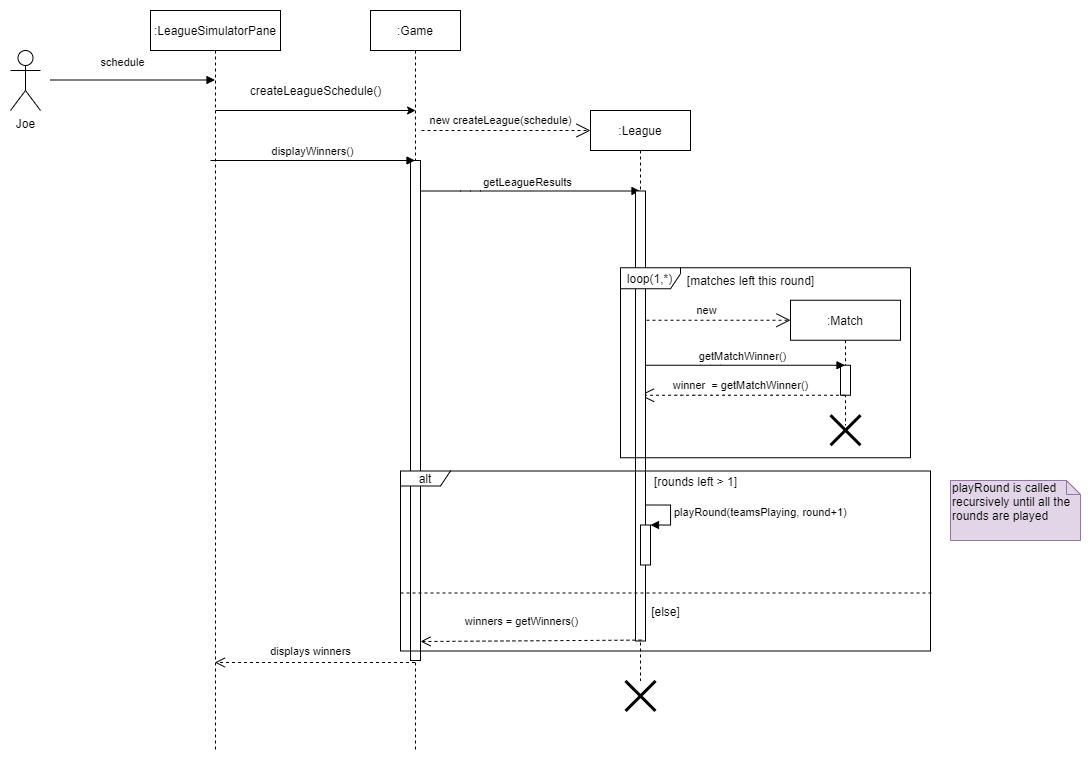

The diagram above was exported from draw.io. Its source (the exported page's mxGraphModel, read from the mxfile embedded in the PNG):
<mxGraphModel dx="1221" dy="587" grid="1" gridSize="10" guides="1" tooltips="1" connect="1" arrows="1" fold="1" page="1" pageScale="1" pageWidth="1100" pageHeight="850" background="#ffffff" math="0" shadow="0">
  <root>
    <mxCell id="0" />
    <mxCell id="1" parent="0" />
    <mxCell id="xkM9UuXfU8D7keZPj73Z-69" value="getLeagueResults" style="html=1;verticalAlign=bottom;endArrow=block;" parent="1" target="xkM9UuXfU8D7keZPj73Z-14" edge="1">
      <mxGeometry width="80" relative="1" as="geometry">
        <mxPoint x="444.32352941176464" y="280.5" as="sourcePoint" />
        <mxPoint x="520" y="280.5" as="targetPoint" />
        <Array as="points">
          <mxPoint x="500" y="280.5" />
        </Array>
      </mxGeometry>
    </mxCell>
    <mxCell id="xkM9UuXfU8D7keZPj73Z-14" value=":League" style="shape=umlLifeline;perimeter=lifelinePerimeter;whiteSpace=wrap;html=1;container=1;collapsible=0;recursiveResize=0;outlineConnect=0;" parent="1" vertex="1">
      <mxGeometry x="620" y="200" width="100" height="570.5" as="geometry" />
    </mxCell>
    <mxCell id="xkM9UuXfU8D7keZPj73Z-48" value="" style="html=1;points=[];perimeter=orthogonalPerimeter;" parent="xkM9UuXfU8D7keZPj73Z-14" vertex="1">
      <mxGeometry x="45" y="244.75" width="10" height="30" as="geometry" />
    </mxCell>
    <mxCell id="xkM9UuXfU8D7keZPj73Z-15" value=":Game" style="shape=umlLifeline;perimeter=lifelinePerimeter;whiteSpace=wrap;html=1;container=1;collapsible=0;recursiveResize=0;outlineConnect=0;" parent="1" vertex="1">
      <mxGeometry x="400" y="100" width="90" height="740" as="geometry" />
    </mxCell>
    <mxCell id="kpaQBCNvsFwfD0C55YvK-18" value="" style="html=1;points=[];perimeter=orthogonalPerimeter;" vertex="1" parent="xkM9UuXfU8D7keZPj73Z-15">
      <mxGeometry x="40" y="150" width="10" height="500" as="geometry" />
    </mxCell>
    <mxCell id="xkM9UuXfU8D7keZPj73Z-16" value=":Match" style="shape=umlLifeline;perimeter=lifelinePerimeter;whiteSpace=wrap;html=1;container=1;collapsible=0;recursiveResize=0;outlineConnect=0;" parent="1" vertex="1">
      <mxGeometry x="820" y="389.75" width="110" height="125" as="geometry" />
    </mxCell>
    <mxCell id="xkM9UuXfU8D7keZPj73Z-49" value="" style="html=1;points=[];perimeter=orthogonalPerimeter;" parent="xkM9UuXfU8D7keZPj73Z-16" vertex="1">
      <mxGeometry x="50" y="65" width="10" height="30" as="geometry" />
    </mxCell>
    <mxCell id="xkM9UuXfU8D7keZPj73Z-17" value="new createLeague(schedule)" style="endArrow=open;endSize=12;dashed=1;html=1;" parent="1" edge="1">
      <mxGeometry x="-0.0651" y="10" width="160" relative="1" as="geometry">
        <mxPoint x="451" y="220" as="sourcePoint" />
        <mxPoint x="620" y="220" as="targetPoint" />
        <mxPoint as="offset" />
      </mxGeometry>
    </mxCell>
    <mxCell id="xkM9UuXfU8D7keZPj73Z-19" value="Joe" style="shape=umlActor;verticalLabelPosition=bottom;labelBackgroundColor=#ffffff;verticalAlign=top;html=1;" parent="1" vertex="1">
      <mxGeometry x="40" y="140" width="30" height="60" as="geometry" />
    </mxCell>
    <mxCell id="xkM9UuXfU8D7keZPj73Z-28" value="schedule" style="html=1;verticalAlign=bottom;endArrow=block;" parent="1" edge="1">
      <mxGeometry x="-0.1266" y="10" width="80" relative="1" as="geometry">
        <mxPoint x="80" y="169.5" as="sourcePoint" />
        <mxPoint x="244.5" y="169.4999999999999" as="targetPoint" />
        <mxPoint y="1" as="offset" />
      </mxGeometry>
    </mxCell>
    <mxCell id="xkM9UuXfU8D7keZPj73Z-36" value="new" style="endArrow=open;endSize=12;dashed=1;html=1;" parent="1" edge="1">
      <mxGeometry x="-0.125" y="10" width="160" relative="1" as="geometry">
        <mxPoint x="670" y="409.75" as="sourcePoint" />
        <mxPoint x="820" y="409.75" as="targetPoint" />
        <mxPoint as="offset" />
      </mxGeometry>
    </mxCell>
    <mxCell id="xkM9UuXfU8D7keZPj73Z-44" value="getMatchWinner()" style="html=1;verticalAlign=bottom;endArrow=block;" parent="1" target="xkM9UuXfU8D7keZPj73Z-16" edge="1">
      <mxGeometry width="80" relative="1" as="geometry">
        <mxPoint x="669.5" y="454.75" as="sourcePoint" />
        <mxPoint x="750" y="458.75" as="targetPoint" />
        <Array as="points">
          <mxPoint x="740" y="454.75" />
        </Array>
      </mxGeometry>
    </mxCell>
    <mxCell id="xkM9UuXfU8D7keZPj73Z-45" value="winner&amp;nbsp; = getMatchWinner()" style="endArrow=open;endSize=12;dashed=1;html=1;" parent="1" source="xkM9UuXfU8D7keZPj73Z-16" edge="1">
      <mxGeometry x="0.0195" y="-10" width="160" relative="1" as="geometry">
        <mxPoint x="880" y="474.75" as="sourcePoint" />
        <mxPoint x="669.5" y="484.75" as="targetPoint" />
        <Array as="points">
          <mxPoint x="800" y="484.75" />
          <mxPoint x="750" y="484.75" />
          <mxPoint x="730" y="484.75" />
          <mxPoint x="710" y="484.75" />
        </Array>
        <mxPoint as="offset" />
      </mxGeometry>
    </mxCell>
    <mxCell id="xkM9UuXfU8D7keZPj73Z-39" value="" style="shape=umlDestroy;whiteSpace=wrap;html=1;strokeWidth=3;" parent="1" vertex="1">
      <mxGeometry x="860" y="504.75" width="30" height="30" as="geometry" />
    </mxCell>
    <mxCell id="xkM9UuXfU8D7keZPj73Z-60" value="" style="shape=umlDestroy;whiteSpace=wrap;html=1;strokeWidth=3;" parent="1" vertex="1">
      <mxGeometry x="655" y="770.5" width="30" height="30" as="geometry" />
    </mxCell>
    <mxCell id="xkM9UuXfU8D7keZPj73Z-61" value="[matches left this round]" style="text;html=1;align=center;verticalAlign=middle;resizable=0;points=[];autosize=1;" parent="1" vertex="1">
      <mxGeometry x="710" y="360.25" width="140" height="20" as="geometry" />
    </mxCell>
    <mxCell id="xkM9UuXfU8D7keZPj73Z-64" value="[rounds left &amp;gt; 1]" style="text;html=1;align=center;verticalAlign=middle;resizable=0;points=[];autosize=1;" parent="1" vertex="1">
      <mxGeometry x="675" y="560.5" width="100" height="20" as="geometry" />
    </mxCell>
    <mxCell id="xkM9UuXfU8D7keZPj73Z-76" value="" style="html=1;points=[];perimeter=orthogonalPerimeter;" parent="1" vertex="1">
      <mxGeometry x="665" y="280.5" width="10" height="450" as="geometry" />
    </mxCell>
    <mxCell id="xkM9UuXfU8D7keZPj73Z-31" value="loop(1,*)" style="shape=umlFrame;whiteSpace=wrap;html=1;width=60;height=21;" parent="1" vertex="1">
      <mxGeometry x="650" y="357.25" width="290" height="190" as="geometry" />
    </mxCell>
    <mxCell id="xkM9UuXfU8D7keZPj73Z-81" value="" style="html=1;points=[];perimeter=orthogonalPerimeter;" parent="1" vertex="1">
      <mxGeometry x="670" y="614.5" width="10" height="40" as="geometry" />
    </mxCell>
    <mxCell id="xkM9UuXfU8D7keZPj73Z-82" value="playRound(teamsPlaying, round+1)" style="edgeStyle=orthogonalEdgeStyle;html=1;align=left;spacingLeft=2;endArrow=block;rounded=0;entryX=1;entryY=0;" parent="1" target="xkM9UuXfU8D7keZPj73Z-81" edge="1">
      <mxGeometry relative="1" as="geometry">
        <mxPoint x="675" y="594.5" as="sourcePoint" />
        <Array as="points">
          <mxPoint x="700" y="594.5" />
        </Array>
      </mxGeometry>
    </mxCell>
    <mxCell id="xkM9UuXfU8D7keZPj73Z-85" value="" style="endArrow=none;dashed=1;html=1;" parent="1" edge="1">
      <mxGeometry width="50" height="50" relative="1" as="geometry">
        <mxPoint x="430" y="682.5" as="sourcePoint" />
        <mxPoint x="961" y="682.5" as="targetPoint" />
      </mxGeometry>
    </mxCell>
    <mxCell id="xkM9UuXfU8D7keZPj73Z-86" value="[else]" style="text;html=1;align=center;verticalAlign=middle;resizable=0;points=[];autosize=1;" parent="1" vertex="1">
      <mxGeometry x="675" y="690.5" width="40" height="20" as="geometry" />
    </mxCell>
    <mxCell id="xkM9UuXfU8D7keZPj73Z-87" value="playRound is called recursively until all the rounds are played" style="shape=note;whiteSpace=wrap;html=1;size=14;verticalAlign=top;align=left;spacingTop=-6;fillColor=#e1d5e7;strokeColor=#9673a6;" parent="1" vertex="1">
      <mxGeometry x="980" y="570" width="130" height="60" as="geometry" />
    </mxCell>
    <mxCell id="kpaQBCNvsFwfD0C55YvK-2" value=":LeagueSimulatorPane" style="shape=umlLifeline;perimeter=lifelinePerimeter;whiteSpace=wrap;html=1;container=1;collapsible=0;recursiveResize=0;outlineConnect=0;" vertex="1" parent="1">
      <mxGeometry x="180" y="100" width="130" height="740" as="geometry" />
    </mxCell>
    <mxCell id="kpaQBCNvsFwfD0C55YvK-6" value="" style="endArrow=classic;html=1;" edge="1" parent="1">
      <mxGeometry width="50" height="50" relative="1" as="geometry">
        <mxPoint x="244.91352941176464" y="200" as="sourcePoint" />
        <mxPoint x="445.09" y="200" as="targetPoint" />
      </mxGeometry>
    </mxCell>
    <mxCell id="kpaQBCNvsFwfD0C55YvK-8" value="createLeagueSchedule()" style="text;html=1;align=center;verticalAlign=middle;resizable=0;points=[];autosize=1;" vertex="1" parent="1">
      <mxGeometry x="270" y="170" width="150" height="20" as="geometry" />
    </mxCell>
    <mxCell id="kpaQBCNvsFwfD0C55YvK-15" value="winners = getWinners()" style="html=1;verticalAlign=bottom;endArrow=open;dashed=1;endSize=8;exitX=0.294;exitY=0.998;exitDx=0;exitDy=0;exitPerimeter=0;" edge="1" parent="1">
      <mxGeometry x="0.0817" y="-10" relative="1" as="geometry">
        <mxPoint x="670.94" y="729.5999999999999" as="sourcePoint" />
        <mxPoint x="450" y="731" as="targetPoint" />
        <mxPoint as="offset" />
      </mxGeometry>
    </mxCell>
    <mxCell id="kpaQBCNvsFwfD0C55YvK-16" value="displays winners" style="html=1;verticalAlign=bottom;endArrow=open;dashed=1;endSize=8;" edge="1" parent="1" source="xkM9UuXfU8D7keZPj73Z-15">
      <mxGeometry x="0.0441" y="-2" relative="1" as="geometry">
        <mxPoint x="440" y="752" as="sourcePoint" />
        <mxPoint x="244.32352941176464" y="752" as="targetPoint" />
        <mxPoint as="offset" />
      </mxGeometry>
    </mxCell>
    <mxCell id="kpaQBCNvsFwfD0C55YvK-14" value="displayWinners()" style="html=1;verticalAlign=bottom;endArrow=block;" edge="1" parent="1" target="xkM9UuXfU8D7keZPj73Z-15">
      <mxGeometry width="80" relative="1" as="geometry">
        <mxPoint x="240" y="250" as="sourcePoint" />
        <mxPoint x="320" y="250" as="targetPoint" />
      </mxGeometry>
    </mxCell>
    <mxCell id="xkM9UuXfU8D7keZPj73Z-62" value="alt" style="shape=umlFrame;whiteSpace=wrap;html=1;width=50;height=15;" parent="1" vertex="1">
      <mxGeometry x="430" y="560.5" width="530" height="180" as="geometry" />
    </mxCell>
  </root>
</mxGraphModel>